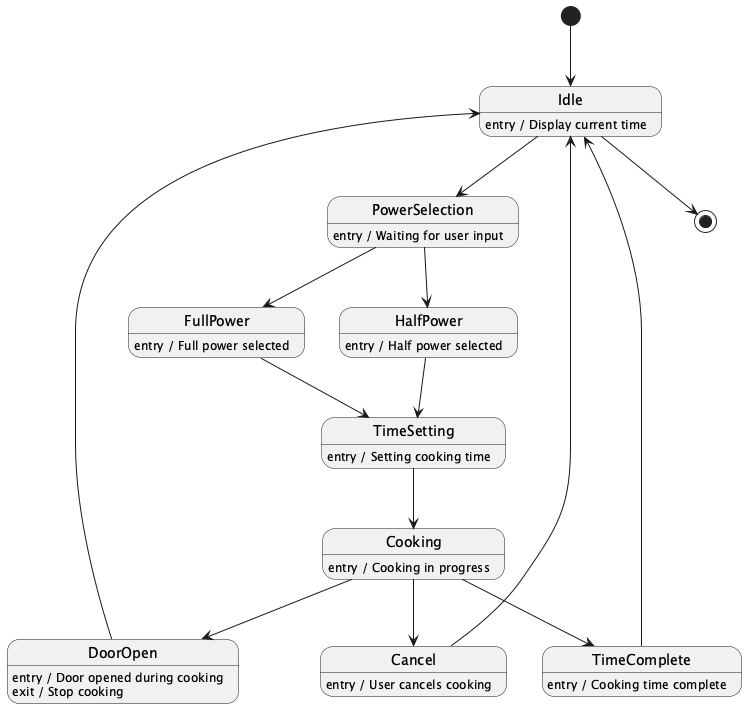

The diagram above was rendered by PlantUML. Its source (embedded in the PNG):
@startuml
[*] --> Idle

Idle : entry / Display current time
Idle --> PowerSelection

PowerSelection : entry / Waiting for user input
PowerSelection --> FullPower
PowerSelection --> HalfPower

FullPower : entry / Full power selected
FullPower --> TimeSetting

HalfPower : entry / Half power selected
HalfPower --> TimeSetting

TimeSetting : entry / Setting cooking time
TimeSetting --> Cooking

Cooking : entry / Cooking in progress
Cooking --> DoorOpen
Cooking --> Cancel
Cooking --> TimeComplete

DoorOpen : entry / Door opened during cooking
DoorOpen --> Idle
DoorOpen : exit / Stop cooking

Cancel : entry / User cancels cooking
Cancel --> Idle

TimeComplete : entry / Cooking time complete
TimeComplete --> Idle

Idle --> [*]

@enduml